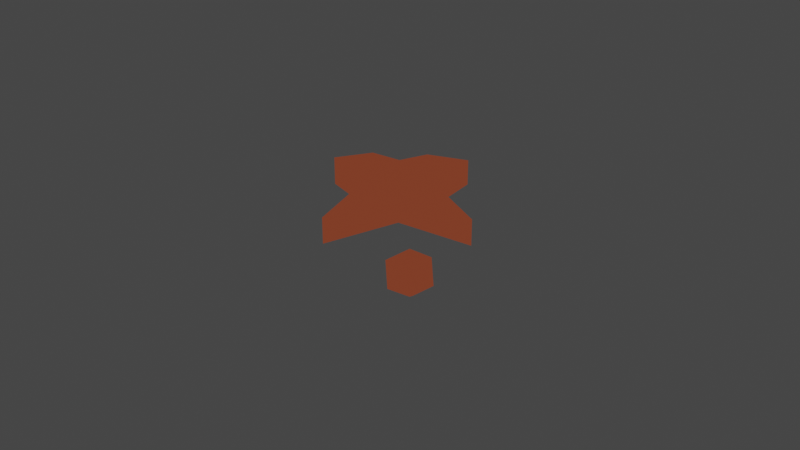 # Source: ESTRELLETES.blend  (saved by Blender 2.93.20; exported with 4.5.12 LTS)
import bpy
from mathutils import Matrix  # noqa: F401  (used for matrix-valued properties, if any)

bpy.ops.wm.read_factory_settings(use_empty=True)
scene = bpy.context.scene
scene.name = 'Scene'

# ---- collections
col_collection = bpy.data.collections.new('Collection'); scene.collection.children.link(col_collection)

# ---- materials (node trees are filled in below, after node groups)
mat_fondu = bpy.data.materials.new('fondu')
mat_fondu.use_transparent_shadow = False
mat_material = bpy.data.materials.new('Material')
mat_material.alpha_threshold = 0.0
mat_material.use_backface_culling = True
mat_material.use_transparent_shadow = False
mat_material.line_color = (0.0, 0.0, 0.0, 1.0)

# ---- material node trees
mat_fondu.use_nodes = True; mat_fondu.node_tree.nodes.clear()
_N = mat_fondu.node_tree.nodes; _L = mat_fondu.node_tree.links
n0 = _N.new('ShaderNodeBsdfPrincipled'); n0.name = 'Principled BSDF'; n0.location = (-168, 417)
n0.distribution = 'GGX'
n0.subsurface_method = 'BURLEY'
n0.inputs[3].default_value = 1.45
n0.inputs[27].default_value = (0.0, 0.0, 0.0, 1.0)
n0.inputs[28].default_value = 1.0
n1 = _N.new('ShaderNodeOutputMaterial'); n1.name = 'Material Output'; n1.location = (610, 329)
n2 = _N.new('ShaderNodeShaderToRGB'); n2.name = 'Sombreador a RVA'; n2.location = (128, 431)
n3 = _N.new('ShaderNodeValToRGB'); n3.name = 'Rampa de color'; n3.location = (348, 407)
n3.color_ramp.interpolation = 'CONSTANT'
while len(n3.color_ramp.elements) > 1: n3.color_ramp.elements.remove(n3.color_ramp.elements[-1])
n3.color_ramp.elements[0].position = 0.0; n3.color_ramp.elements[0].color = (1.0, 0.1603, 0.08503, 1.0)
_e = n3.color_ramp.elements.new(0.3136); _e.color = (1.0, 0.401, 0.1208, 1.0)
_e = n3.color_ramp.elements.new(0.5489); _e.color = (1.0, 0.7139, 0.2248, 1.0)
_e = n3.color_ramp.elements.new(0.8341); _e.color = (1.0, 0.9693, 0.7502, 1.0)
_L.new(n0.outputs[0], n2.inputs[0])
_L.new(n2.outputs[0], n3.inputs[0])
_L.new(n3.outputs[0], n1.inputs[0])
n1.is_active_output = True
mat_material.use_nodes = True; mat_material.node_tree.nodes.clear()
_N = mat_material.node_tree.nodes; _L = mat_material.node_tree.links
n0 = _N.new('ShaderNodeOutputMaterial'); n0.name = 'Material Output'; n0.location = (300, 300)
n1 = _N.new('ShaderNodeEmission'); n1.name = 'Emisión'; n1.location = (113, 295)
n1.inputs[0].default_value = (0.1843, 0.03999, 0.01867, 1.0)
_L.new(n1.outputs[0], n0.inputs[0])
n0.is_active_output = True

# ---- world
world_world = bpy.data.worlds.new('World'); scene.world = world_world
world_world.use_nodes = True; world_world.node_tree.nodes.clear()
_N = world_world.node_tree.nodes; _L = world_world.node_tree.links
n0 = _N.new('ShaderNodeOutputWorld'); n0.name = 'World Output'; n0.location = (300, 300)
n1 = _N.new('ShaderNodeBackground'); n1.name = 'Background'; n1.location = (10, 300)
n1.inputs[0].default_value = (0.05088, 0.05088, 0.05088, 1.0)
_L.new(n1.outputs[0], n0.inputs[0])
n0.is_active_output = True
world_world.color = (0.05088, 0.05088, 0.05088)
world_world.use_sun_shadow = False
world_world.sun_shadow_jitter_overblur = 0.0

# ---- cameras
cam_camera = bpy.data.cameras.new('Camera')
cam_camera.clip_end = 100.0
cam_camera.ortho_scale = 7.314

# ---- lights
light_light = bpy.data.lights.new('Light', 'POINT')
light_light.transmission_factor = 0.0
light_light.energy = 1000.0
light_light.shadow_soft_size = 0.1
light_light.shadow_maximum_resolution = 0.006
light_light.use_absolute_resolution = True

# ---- meshes
me_cilindro = bpy.data.meshes.new('Cilindro')
me_cilindro.from_pydata([(0.0, 1.0, 0.07031), (-7.74e-06, 0.3888, 0.5927), (0.2097, 0.2097, 0.1026), (0.08155, 0.08155, 0.5961), (1.0, -4.371e-08, 0.0701), (0.3888, -4.371e-08, 0.5951), (0.2097, -0.2097, 0.1026), (0.08155, -0.08155, 0.5961), (-8.742e-08, -1.0, 0.07031), (-7.827e-06, -0.3888, 0.5927), (-0.2097, -0.2097, 0.1029), (-0.08155, -0.08155, 0.5951), (-1.0, 1.192e-08, 0.0598), (-0.3888, -1.301e-07, 0.6056), (-0.2097, 0.2097, 0.1029), (-0.08155, 0.08155, 0.5951), (0.2097, 0.2097, 0.4465), (0.0, 1.0, 0.3489), (1.0, -4.371e-08, 0.3489), (0.2097, -0.2097, 0.4465), (-8.742e-08, -1.0, 0.3489), (-0.2097, -0.2097, 0.4465), (-1.0, 1.192e-08, 0.3641), (-0.2097, 0.2097, 0.4465)], [], [(0, 17, 16, 2), (2, 16, 18, 4), (4, 18, 19, 6), (6, 19, 20, 8), (8, 20, 21, 10), (10, 21, 22, 12), (3, 1, 15, 13, 11, 9, 7, 5), (12, 22, 23, 14), (14, 23, 17, 0), (0, 2, 4, 6, 8, 10, 12, 14), (1, 3, 16, 17), (3, 5, 18, 16), (5, 7, 19, 18), (7, 9, 20, 19), (9, 11, 21, 20), (11, 13, 22, 21), (13, 15, 23, 22), (15, 1, 17, 23)])
_uv = me_cilindro.uv_layers.new(name='MapaUV')
_uv.uv.foreach_set('vector', [1.0, 0.5, 1.0, 1.0, 0.875, 1.0, 0.875, 0.5, 0.875, 0.5, 0.875, 1.0, 0.75, 1.0, 0.75, 0.5, 0.75, 0.5, 0.75, 1.0, 0.625, 1.0, 0.625, 0.5, 0.625, 0.5, 0.625, 1.0, 0.5, 1.0, 0.5, 0.5, 0.5, 0.5, 0.5, 1.0, 0.375, 1.0, 0.375, 0.5, 0.375, 0.5, 0.375, 1.0, 0.25, 1.0, 0.25, 0.5, 0.2951, 0.2951, 0.25, 0.4046, 0.2049, 0.2951, 0.09541, 0.25, 0.2049, 0.2049, 0.25, 0.09541, 0.2951, 0.2049, 0.4046, 0.25, 0.25, 0.5, 0.25, 1.0, 0.125, 1.0, 0.125, 0.5, 0.125, 0.5, 0.125, 1.0, 0.0, 1.0, 0.0, 0.5, 0.75, 0.49, 0.9197, 0.4197, 0.99, 0.25, 0.9197, 0.08029, 0.75, 0.01, 0.5803, 0.08029, 0.51, 0.25, 0.5803, 0.4197, 0.25, 0.4046, 0.2951, 0.2951, 0.4197, 0.4197, 0.25, 0.49, 0.2951, 0.2951, 0.4046, 0.25, 0.49, 0.25, 0.4197, 0.4197, 0.4046, 0.25, 0.2951, 0.2049, 0.4197, 0.08029, 0.49, 0.25, 0.2951, 0.2049, 0.25, 0.09541, 0.25, 0.01, 0.4197, 0.08029, 0.25, 0.09541, 0.2049, 0.2049, 0.08029, 0.08029, 0.25, 0.01, 0.2049, 0.2049, 0.09541, 0.25, 0.01, 0.25, 0.08029, 0.08029, 0.09541, 0.25, 0.2049, 0.2951, 0.08029, 0.4197, 0.01, 0.25, 0.2049, 0.2951, 0.25, 0.4046, 0.25, 0.49, 0.08029, 0.4197])
me_cilindro.materials.append(mat_fondu)
me_cilindro.materials.append(mat_material)
me_cilindro.use_remesh_fix_poles = True
me_cilindro.use_remesh_preserve_attributes = False
me_cilindro.update()
me_esfera_geod_sica = bpy.data.meshes.new('Esfera geodésica')
me_esfera_geod_sica.from_pydata([(0.0, 0.0, -1.0), (0.7236, -0.5257, -0.4472), (-0.2764, -0.8506, -0.4472), (-0.8944, 0.0, -0.4472), (-0.2764, 0.8506, -0.4472), (0.7236, 0.5257, -0.4472), (0.2764, -0.8506, 0.4472), (-0.7236, -0.5257, 0.4472), (-0.7236, 0.5257, 0.4472), (0.2764, 0.8506, 0.4472), (0.8944, 0.0, 0.4472), (0.0, 0.0, 1.0)], [], [(0, 1, 2), (1, 0, 5), (0, 2, 3), (0, 3, 4), (0, 4, 5), (1, 5, 10), (2, 1, 6), (3, 2, 7), (4, 3, 8), (5, 4, 9), (1, 10, 6), (2, 6, 7), (3, 7, 8), (4, 8, 9), (5, 9, 10), (6, 10, 11), (7, 6, 11), (8, 7, 11), (9, 8, 11), (10, 9, 11)])
_uv = me_esfera_geod_sica.uv_layers.new(name='MapaUV')
_uv.uv.foreach_set('vector', [0.1818, 0.0, 0.2727, 0.1575, 0.09091, 0.1575, 0.2727, 0.1575, 0.3636, 0.0, 0.4545, 0.1575, 0.9091, 0.0, 1.0, 0.1575, 0.8182, 0.1575, 0.7273, 0.0, 0.8182, 0.1575, 0.6364, 0.1575, 0.5455, 0.0, 0.6364, 0.1575, 0.4545, 0.1575, 0.2727, 0.1575, 0.4545, 0.1575, 0.3636, 0.3149, 0.09091, 0.1575, 0.2727, 0.1575, 0.1818, 0.3149, 0.8182, 0.1575, 1.0, 0.1575, 0.9091, 0.3149, 0.6364, 0.1575, 0.8182, 0.1575, 0.7273, 0.3149, 0.4545, 0.1575, 0.6364, 0.1575, 0.5455, 0.3149, 0.2727, 0.1575, 0.3636, 0.3149, 0.1818, 0.3149, 0.09091, 0.1575, 0.1818, 0.3149, 0.0, 0.3149, 0.8182, 0.1575, 0.9091, 0.3149, 0.7273, 0.3149, 0.6364, 0.1575, 0.7273, 0.3149, 0.5455, 0.3149, 0.4545, 0.1575, 0.5455, 0.3149, 0.3636, 0.3149, 0.1818, 0.3149, 0.3636, 0.3149, 0.2727, 0.4724, 0.0, 0.3149, 0.1818, 0.3149, 0.09091, 0.4724, 0.7273, 0.3149, 0.9091, 0.3149, 0.8182, 0.4724, 0.5455, 0.3149, 0.7273, 0.3149, 0.6364, 0.4724, 0.3636, 0.3149, 0.5455, 0.3149, 0.4545, 0.4724])
me_esfera_geod_sica.materials.append(mat_fondu)
me_esfera_geod_sica.materials.append(mat_material)
me_esfera_geod_sica.use_remesh_fix_poles = True
me_esfera_geod_sica.use_remesh_preserve_attributes = False
me_esfera_geod_sica.update()

# ---- objects
ob_light = bpy.data.objects.new('Light', light_light)
ob_camera = bpy.data.objects.new('Camera', cam_camera)
ob_cilindro = bpy.data.objects.new('Cilindro', me_cilindro)
ob_esfera_geod_sica = bpy.data.objects.new('Esfera geodésica', me_esfera_geod_sica)

# ---- transforms, parenting, visibility, modifiers, constraints
ob_light.location = (4.076, 1.005, 5.904)
ob_light.rotation_euler = (0.6503, 0.05522, 1.866)
ob_light.lock_rotations_4d = False
ob_light.empty_display_type = 'ARROWS'
ob_light.color = (0.0, 0.0, 0.0, 0.0)
ob_light.lineart.crease_threshold = 0.0
ob_camera.location = (7.359, -6.926, 4.958)
ob_camera.rotation_euler = (1.109, 0.0, 0.8149)
ob_camera.lock_rotations_4d = False
ob_camera.empty_display_type = 'ARROWS'
ob_camera.color = (0.0, 0.0, 0.0, 0.0)
ob_camera.display_type = 'WIRE'
ob_camera.lineart.crease_threshold = 0.0
ob_cilindro.location = (0.0, 0.0, 0.0)
_m = ob_cilindro.modifiers.new('Solidificar', 'SOLIDIFY')
_m.thickness = 0.05
_m.material_offset = 1
_m.use_flip_normals = True
ob_esfera_geod_sica.location = (1.123, -0.9312, 0.1767)
ob_esfera_geod_sica.scale = (0.2436, 0.2436, 0.2436)
_m = ob_esfera_geod_sica.modifiers.new('Solidificar', 'SOLIDIFY')
_m.thickness = 1.88
_m.material_offset = 1
_m.use_flip_normals = True

# ---- collection membership
col_collection.objects.link(ob_light)
col_collection.objects.link(ob_camera)
col_collection.objects.link(ob_cilindro)
col_collection.objects.link(ob_esfera_geod_sica)

# ---- scene / render settings (as saved in the file)
scene.camera = ob_camera
scene.frame_start = 1; scene.frame_end = 250; scene.frame_set(1)
scene.render.engine = 'BLENDER_EEVEE_NEXT'
scene.cycles.use_denoising = False
scene.cycles.samples = 128
scene.cycles.sampling_pattern = 'TABULATED_SOBOL'
scene.cycles.use_adaptive_sampling = False
scene.cycles.use_light_tree = False
scene.view_settings.view_transform = 'Filmic'
bpy.context.view_layer.update()
